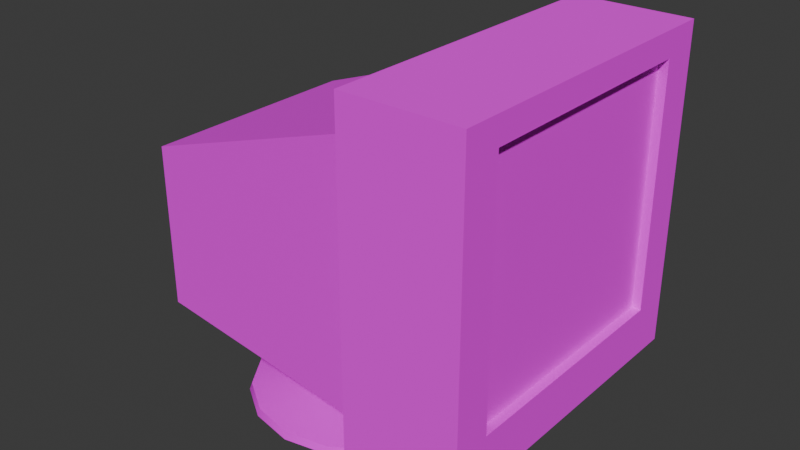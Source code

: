# Source: monitor.blend  (saved by Blender 4.3.34; exported with 4.5.12 LTS)
import bpy
from mathutils import Matrix  # noqa: F401  (used for matrix-valued properties, if any)

bpy.ops.wm.read_factory_settings(use_empty=True)
scene = bpy.context.scene
scene.name = 'Scene'

# ---- collections
col_collection = bpy.data.collections.new('Collection'); scene.collection.children.link(col_collection)

# ---- images (referenced by path relative to the original .blend; pixels are not part of the script)
import os
ASSET_DIR = os.environ.get("B2B_ASSET_DIR", "")  # directory of the original .blend (textures are referenced by path, not embedded)
HERE = os.path.dirname(os.path.abspath(__file__))  # packed textures are extracted next to this script under _unpacked/

def load_image(name, relpath, width, height, colorspace="sRGB"):
    """Load a texture the original file referenced (path relative to the .blend, or extracted next to this script)."""
    p = next((c for c in (os.path.join(HERE, relpath), os.path.join(ASSET_DIR, relpath)) if relpath and os.path.exists(c)), "")
    if p:
        img = bpy.data.images.load(p, check_existing=True)
        img.name = name
    else:  # same state as the original file: an image datablock whose file is absent (Cycles renders it pink)
        img = bpy.data.images.new(name, width, height)
        img.source = "FILE"
        img.filepath = "//" + (relpath or name)
    img.colorspace_settings.name = colorspace
    return img
img_imphenziapalette01_png_001 = load_image('ImphenziaPalette01.png.001', 'ImphenziaPalette01.png', 1024, 1024, 'sRGB')

# ---- materials (node trees are filled in below, after node groups)
mat_material = bpy.data.materials.new('Material')
mat_material.alpha_threshold = 0.0
mat_material.roughness = 0.5
mat_material.line_color = (0.0, 0.0, 0.0, 1.0)

# ---- material node trees
mat_material.use_nodes = True; mat_material.node_tree.nodes.clear()
_N = mat_material.node_tree.nodes; _L = mat_material.node_tree.links
n0 = _N.new('ShaderNodeOutputMaterial'); n0.name = 'Material Output'; n0.location = (300, 300)
n1 = _N.new('ShaderNodeBsdfPrincipled'); n1.name = 'Principled BSDF'; n1.location = (10, 300)
n1.inputs[2].default_value = 1.0
n1.inputs[3].default_value = 1.45
n2 = _N.new('ShaderNodeTexImage'); n2.name = 'Image Texture'; n2.location = (-359, 257)
n2.image = img_imphenziapalette01_png_001
n2.interpolation = 'Closest'
_L.new(n1.outputs[0], n0.inputs[0])
_L.new(n2.outputs[0], n1.inputs[0])
n0.is_active_output = True

# ---- world
world_world = bpy.data.worlds.new('World'); scene.world = world_world
world_world.use_nodes = True; world_world.node_tree.nodes.clear()
_N = world_world.node_tree.nodes; _L = world_world.node_tree.links
n0 = _N.new('ShaderNodeOutputWorld'); n0.name = 'World Output'; n0.location = (300, 300)
n1 = _N.new('ShaderNodeBackground'); n1.name = 'Background'; n1.location = (10, 300)
n1.inputs[0].default_value = (0.05088, 0.05088, 0.05088, 1.0)
_L.new(n1.outputs[0], n0.inputs[0])
n0.is_active_output = True
world_world.color = (0.05088, 0.05088, 0.05088)
world_world.sun_shadow_jitter_overblur = 0.0

# ---- meshes
me_cylinder = bpy.data.meshes.new('Cylinder')
me_cylinder.from_pydata([(0.0, 0.7206, -0.3836), (2.577, 1.361, 3.464), (2.577, 1.361, 0.7422), (0.2758, 0.6657, -0.3836), (2.577, -1.361, 3.464), (2.577, -1.361, 0.7422), (1.275, 1.501, 3.293), (0.5095, 0.5095, -0.3836), (1.275, 1.501, 0.2904), (1.275, -1.501, 3.293), (0.6657, 0.2758, -0.3836), (1.275, -1.501, 0.2904), (1.275, 1.783, 0.1835), (0.7206, 0.0, -0.3836), (1.275, -1.783, 0.1835), (1.275, -1.783, 3.749), (0.6657, -0.2758, -0.3836), (1.275, 1.783, 3.749), (0.5095, -0.5095, -0.3836), (-1.644, 1.288, 0.4442), (-1.644, -1.288, 0.4442), (0.2758, -0.6657, -0.3836), (-1.644, -1.288, 2.3), (-1.644, 1.288, 2.3), (2.577, 1.783, 3.749), (0.0, -0.7206, -0.3836), (2.577, 1.783, 0.1835), (2.577, -1.783, 3.749), (-0.2758, -0.6657, -0.3836), (2.577, -1.783, 0.1835), (2.474, 1.361, 3.464), (-0.5095, -0.5095, -0.3836), (2.474, 1.361, 0.7422), (-0.5095, -0.5095, 0.3836), (-0.6657, -0.2758, -0.3836), (2.474, -1.361, 3.464), (-0.6657, -0.2758, 0.3836), (2.474, -1.361, 0.7422), (-0.7206, 0.0, -0.3836), (-0.7206, 0.0, 0.3836), (-0.6657, 0.2758, -0.3836), (-0.6657, 0.2758, 0.3836), (-0.5095, 0.5095, -0.3836), (-0.5095, 0.5095, 0.3836), (-0.2758, 0.6657, -0.3836), (1.573e-08, 1.314, -0.5101), (0.5029, 1.214, -0.5101), (0.9292, 0.9292, -0.5101), (1.214, 0.5029, -0.5101), (1.314, 0.0, -0.5101), (1.214, -0.5029, -0.5101), (0.9292, -0.9292, -0.5101), (0.5029, -1.214, -0.5101), (1.573e-08, -1.314, -0.5101), (-0.5029, -1.214, -0.5101), (-0.9292, -0.9292, -0.5101), (-1.214, -0.5029, -0.5101), (-1.314, 0.0, -0.5101), (-1.214, 0.5029, -0.5101), (-0.9292, 0.9292, -0.5101), (-0.5029, 1.214, -0.5101), (1.57e-08, 1.343, -0.5905), (0.5141, 1.241, -0.5905), (0.9499, 0.9499, -0.5905), (1.241, 0.5141, -0.5905), (1.343, -6.06e-10, -0.5905), (1.241, -0.5141, -0.5905), (0.9499, -0.9499, -0.5905), (0.5141, -1.241, -0.5905), (1.57e-08, -1.343, -0.5905), (-0.5141, -1.241, -0.5905), (-0.9499, -0.9499, -0.5905), (-1.241, -0.5141, -0.5905), (-1.343, -6.06e-10, -0.5905), (-1.241, 0.5141, -0.5905), (-0.9499, 0.9499, -0.5905), (-0.5141, 1.241, -0.5905), (0.0, 0.7206, 0.3576), (0.2758, 0.6657, 0.343), (0.5095, 0.5095, 0.3307), (0.6657, 0.2758, 0.3225), (0.7206, 0.0, 0.3196), (0.6657, -0.2758, 0.3225), (0.5095, -0.5095, 0.3307), (0.2758, -0.6657, 0.343), (0.0, -0.7206, 0.3576), (-0.2758, -0.6657, 0.3721), (-0.4946, -0.5195, 0.3836), (-0.4946, 0.5195, 0.3836), (-0.2758, 0.6657, 0.3721)], [], [(3, 0, 77, 78), (7, 3, 78, 79), (80, 10, 7, 79), (81, 13, 10, 80), (82, 16, 13, 81), (83, 18, 16, 82), (84, 21, 18, 83), (85, 25, 21, 84), (86, 28, 25, 85), (33, 31, 28, 86, 87), (31, 33, 36, 34), (34, 36, 39, 38), (38, 39, 41, 40), (40, 41, 43, 42), (43, 41, 39, 36, 33, 87, 88), (44, 42, 43, 88, 89), (0, 44, 89, 77), (3, 7, 47, 46), (59, 60, 76, 75), (18, 21, 52, 51), (34, 38, 57, 56), (13, 16, 50, 49), (28, 31, 55, 54), (42, 44, 60, 59), (7, 10, 48, 47), (21, 25, 53, 52), (0, 3, 46, 45), (38, 40, 58, 57), (16, 18, 51, 50), (31, 34, 56, 55), (44, 0, 45, 60), (10, 13, 49, 48), (25, 28, 54, 53), (40, 42, 59, 58), (76, 61, 62, 63, 64, 65, 66, 67, 68, 69, 70, 71, 72, 73, 74, 75), (52, 53, 69, 68), (45, 46, 62, 61), (60, 45, 61, 76), (53, 54, 70, 69), (46, 47, 63, 62), (54, 55, 71, 70), (47, 48, 64, 63), (55, 56, 72, 71), (48, 49, 65, 64), (56, 57, 73, 72), (49, 50, 66, 65), (57, 58, 74, 73), (50, 51, 67, 66), (58, 59, 75, 74), (51, 52, 68, 67), (24, 17, 15, 27), (29, 27, 15, 14), (9, 6, 23, 22), (12, 26, 29, 14), (4, 5, 37, 35), (12, 17, 24, 26), (11, 8, 12, 14), (9, 11, 14, 15), (8, 6, 17, 12), (6, 9, 15, 17), (20, 22, 23, 19), (11, 9, 22, 20), (6, 8, 19, 23), (79, 8, 11, 83, 82, 81, 80), (11, 20, 19, 8, 79, 78, 77, 89, 88, 87, 86, 85, 84, 83), (1, 2, 26, 24), (5, 4, 27, 29), (4, 1, 24, 27), (2, 5, 29, 26), (32, 30, 35, 37), (1, 4, 35, 30), (2, 1, 30, 32), (5, 2, 32, 37)])
me_cylinder.polygons.foreach_set('use_smooth', [True] * 73)
_k = set([(0, 3), (0, 44), (1, 2), (1, 4), (1, 24), (1, 30), (2, 5), (2, 26), (2, 32), (3, 7), (4, 5), (4, 27), (4, 35), (5, 29), (5, 37), (6, 8), (6, 9), (6, 17), (6, 23), (7, 10), (8, 11), (8, 12), (8, 19), (8, 79), (9, 11), (9, 15), (9, 22), (10, 13), (11, 14), (11, 20), (11, 83), (12, 14), (12, 17), (12, 26), (13, 16), (14, 15), (14, 29), (15, 17), (15, 27), (16, 18), (17, 24), (18, 21), (19, 20), (19, 23), (20, 22), (21, 25), (22, 23), (24, 26), (24, 27), (25, 28), (26, 29), (27, 29), (28, 31), (30, 32), (30, 35), (31, 34), (32, 37), (33, 36), (33, 87), (34, 38), (35, 37), (36, 39), (38, 40), (39, 41), (40, 42), (41, 43), (42, 44), (43, 88), (45, 46), (45, 60), (46, 47), (47, 48), (48, 49), (49, 50), (50, 51), (51, 52), (52, 53), (53, 54), (54, 55), (55, 56), (56, 57), (57, 58), (58, 59), (59, 60), (61, 62), (61, 76), (62, 63), (63, 64), (64, 65), (65, 66), (66, 67), (67, 68), (68, 69), (69, 70), (70, 71), (71, 72), (72, 73), (73, 74), (74, 75), (75, 76), (77, 78), (77, 89), (78, 79), (79, 80), (80, 81), (81, 82), (82, 83), (83, 84), (84, 85), (85, 86), (86, 87), (87, 88), (88, 89)])
me_cylinder.attributes.new('sharp_edge', 'BOOLEAN', 'EDGE').data.foreach_set('value', [ (min(e.vertices), max(e.vertices)) in _k for e in me_cylinder.edges])
_uv = me_cylinder.uv_layers.new(name='UVMap')
_uv.uv.foreach_set('vector', [0.4188, 0.9209, 0.4188, 0.9209, 0.4188, 0.9209, 0.4188, 0.9209, 0.4188, 0.9209, 0.4188, 0.9209, 0.4188, 0.9209, 0.4188, 0.9209, 0.4188, 0.9209, 0.4188, 0.9209, 0.4188, 0.9209, 0.4188, 0.9209, 0.4188, 0.9209, 0.4188, 0.9209, 0.4188, 0.9209, 0.4188, 0.9209, 0.4188, 0.9209, 0.4188, 0.9209, 0.4188, 0.9209, 0.4188, 0.9209, 0.4188, 0.9209, 0.4188, 0.9209, 0.4188, 0.9209, 0.4188, 0.9209, 0.4188, 0.9209, 0.4188, 0.9209, 0.4188, 0.9209, 0.4188, 0.9209, 0.4188, 0.9209, 0.4188, 0.9209, 0.4188, 0.9209, 0.4188, 0.9209, 0.4188, 0.9209, 0.4188, 0.9209, 0.4188, 0.9209, 0.4188, 0.9209, 0.4188, 0.9209, 0.4188, 0.9209, 0.4188, 0.9209, 0.4188, 0.9209, 0.4188, 0.9209, 0.4188, 0.9209, 0.4188, 0.9209, 0.4188, 0.9209, 0.4188, 0.9209, 0.4188, 0.9209, 0.4188, 0.9209, 0.4188, 0.9209, 0.4188, 0.9209, 0.4188, 0.9209, 0.4188, 0.9209, 0.4188, 0.9209, 0.4188, 0.9209, 0.4188, 0.9209, 0.4188, 0.9209, 0.4188, 0.9209, 0.4188, 0.9209, 0.4188, 0.9209, 0.4188, 0.9209, 0.4188, 0.9209, 0.4188, 0.9209, 0.4188, 0.9209, 0.4188, 0.9209, 0.4188, 0.9209, 0.4188, 0.9209, 0.4188, 0.9209, 0.4188, 0.9209, 0.4188, 0.9209, 0.4188, 0.9209, 0.4188, 0.9209, 0.4188, 0.9209, 0.4188, 0.9209, 0.4188, 0.9209, 0.4188, 0.9209, 0.4188, 0.9209, 0.4188, 0.9209, 0.4188, 0.9209, 0.4188, 0.9209, 0.4188, 0.9209, 0.4188, 0.9209, 0.4188, 0.9209, 0.4188, 0.9209, 0.4188, 0.9209, 0.4188, 0.9209, 0.4188, 0.9209, 0.4188, 0.9209, 0.4188, 0.9209, 0.4188, 0.9209, 0.4188, 0.9209, 0.4188, 0.9209, 0.4188, 0.9209, 0.4188, 0.9209, 0.4188, 0.9209, 0.4188, 0.9209, 0.4188, 0.9209, 0.4188, 0.9209, 0.4188, 0.9209, 0.4188, 0.9209, 0.4188, 0.9209, 0.4188, 0.9209, 0.4188, 0.9209, 0.4188, 0.9209, 0.4188, 0.9209, 0.4188, 0.9209, 0.4188, 0.9209, 0.4188, 0.9209, 0.4188, 0.9209, 0.4188, 0.9209, 0.4188, 0.9209, 0.4188, 0.9209, 0.4188, 0.9209, 0.4188, 0.9209, 0.4188, 0.9209, 0.4188, 0.9209, 0.4188, 0.9209, 0.4188, 0.9209, 0.4188, 0.9209, 0.4188, 0.9209, 0.4188, 0.9209, 0.4188, 0.9209, 0.4188, 0.9209, 0.4188, 0.9209, 0.4188, 0.9209, 0.4188, 0.9209, 0.4188, 0.9209, 0.4188, 0.9209, 0.4188, 0.9209, 0.4188, 0.9209, 0.4188, 0.9209, 0.4188, 0.9209, 0.4188, 0.9209, 0.4188, 0.9209, 0.4188, 0.9209, 0.4188, 0.9209, 0.4188, 0.9209, 0.4188, 0.9209, 0.4188, 0.9209, 0.4188, 0.9209, 0.4188, 0.9209, 0.4188, 0.9209, 0.4188, 0.9209, 0.4188, 0.9209, 0.4188, 0.9209, 0.4188, 0.9209, 0.4188, 0.9209, 0.4188, 0.9209, 0.4188, 0.9209, 0.4188, 0.9209, 0.4188, 0.9209, 0.4188, 0.9209, 0.4188, 0.9209, 0.4188, 0.9209, 0.4188, 0.9209, 0.4188, 0.9209, 0.4188, 0.9209, 0.4188, 0.9209, 0.4188, 0.9209, 0.4188, 0.9209, 0.4188, 0.9209, 0.4188, 0.9209, 0.4188, 0.9209, 0.4188, 0.9209, 0.4188, 0.9209, 0.4188, 0.9209, 0.4188, 0.9209, 0.4188, 0.9209, 0.4188, 0.9209, 0.4188, 0.9209, 0.4188, 0.9209, 0.4188, 0.9209, 0.4188, 0.9209, 0.4188, 0.9209, 0.4188, 0.9209, 0.4188, 0.9209, 0.4188, 0.9209, 0.4188, 0.9209, 0.4188, 0.9209, 0.4188, 0.9209, 0.4188, 0.9209, 0.4188, 0.9209, 0.4188, 0.9209, 0.4188, 0.9209, 0.4188, 0.9209, 0.4188, 0.9209, 0.4188, 0.9209, 0.4188, 0.9209, 0.4188, 0.9209, 0.4188, 0.9209, 0.4188, 0.9209, 0.4188, 0.9209, 0.4188, 0.9209, 0.4188, 0.9209, 0.4188, 0.9209, 0.4188, 0.9209, 0.4188, 0.9209, 0.4188, 0.9209, 0.4188, 0.9209, 0.4188, 0.9209, 0.4188, 0.9209, 0.4188, 0.9209, 0.4188, 0.9209, 0.4188, 0.9209, 0.4188, 0.9209, 0.4188, 0.9209, 0.4188, 0.9209, 0.4188, 0.9209, 0.4188, 0.9209, 0.4188, 0.9209, 0.4188, 0.9209, 0.4188, 0.9209, 0.4188, 0.9209, 0.4188, 0.9209, 0.4188, 0.9209, 0.4188, 0.9209, 0.4188, 0.9209, 0.4188, 0.9209, 0.4188, 0.9209, 0.4188, 0.9209, 0.4188, 0.9209, 0.4188, 0.9209, 0.4188, 0.9209, 0.4188, 0.9209, 0.4188, 0.9209, 0.4188, 0.9209, 0.4188, 0.9209, 0.4188, 0.9209, 0.4188, 0.9209, 0.4188, 0.9209, 0.4188, 0.9209, 0.4188, 0.9209, 0.4188, 0.9209, 0.4188, 0.9209, 0.4188, 0.9209, 0.4188, 0.9209, 0.4188, 0.9209, 0.4188, 0.9209, 0.4188, 0.9209, 0.4188, 0.9209, 0.4188, 0.9209, 0.4188, 0.9209, 0.4188, 0.9209, 0.4188, 0.9209, 0.4188, 0.9209, 0.4188, 0.9209, 0.4188, 0.9209, 0.4188, 0.9209, 0.4188, 0.9209, 0.4188, 0.9209, 0.4188, 0.9209, 0.4188, 0.9209, 0.4188, 0.9209, 0.4188, 0.9209, 0.4188, 0.9209, 0.4188, 0.9209, 0.4188, 0.9209, 0.4188, 0.9209, 0.4188, 0.9209, 0.4188, 0.9209, 0.4188, 0.9209, 0.4188, 0.9209, 0.4188, 0.9209, 0.4188, 0.9209, 0.4188, 0.9209, 0.4188, 0.9209, 0.4188, 0.9209, 0.4188, 0.9209, 0.4188, 0.9209, 0.4188, 0.9209, 0.4188, 0.9209, 0.4188, 0.9209, 0.4188, 0.9209, 0.4188, 0.9209, 0.4188, 0.9209, 0.4188, 0.9209, 0.4188, 0.9209, 0.4188, 0.9209, 0.4188, 0.9209, 0.4188, 0.9209, 0.4188, 0.9209, 0.4188, 0.9209, 0.4188, 0.9209, 0.4188, 0.9209, 0.4188, 0.9209, 0.4188, 0.9209, 0.4188, 0.9209, 0.4188, 0.9209, 0.4188, 0.9209, 0.4188, 0.9209, 0.4188, 0.9209, 0.4188, 0.9209, 0.4188, 0.9209, 0.4188, 0.9209, 0.4188, 0.9209, 0.4188, 0.9209, 0.4188, 0.9209, 0.4188, 0.9209, 0.4188, 0.9209, 0.4188, 0.9209, 0.4188, 0.9209, 0.4188, 0.9209, 0.4188, 0.9209, 0.4188, 0.9209, 0.4188, 0.9209, 0.4188, 0.9209, 0.4188, 0.9209, 0.4188, 0.9209, 0.4385, 0.04729, 0.4385, 0.04729, 0.4385, 0.04729, 0.4385, 0.04729, 0.4188, 0.9209, 0.4188, 0.9209, 0.4188, 0.9209, 0.4188, 0.9209, 0.4188, 0.9209, 0.4188, 0.9209, 0.4188, 0.9209, 0.4188, 0.9209, 0.4188, 0.9209, 0.4188, 0.9209, 0.4188, 0.9209, 0.4188, 0.9209])
me_cylinder.materials.append(mat_material)
me_cylinder.update()

# ---- objects
ob_cylinder = bpy.data.objects.new('Cylinder', me_cylinder)

# ---- transforms, parenting, visibility, modifiers, constraints
ob_cylinder.location = (-0.2839, -2.984, -0.1029)

# ---- collection membership
col_collection.objects.link(ob_cylinder)

# ---- scene / render settings (as saved in the file)
scene.frame_start = 1; scene.frame_end = 250; scene.frame_set(1)
scene.render.engine = 'BLENDER_EEVEE_NEXT'
bpy.context.view_layer.update()

# ---- added for rendering (the .blend has no active camera and no usable light): camera, sun
cam_auto = bpy.data.cameras.new('AutoCamera')
cam_auto.lens = 50.0
cam_auto.sensor_width = 36.0
cam_auto.clip_end = 1000.0
ob_auto_camera = bpy.data.objects.new('AutoCamera', cam_auto)
scene.collection.objects.link(ob_auto_camera)
ob_auto_camera.location = (6.6833, -10.7844, 6.67692)
ob_auto_camera.rotation_euler = (1.09748, -7.21219e-08, 0.694738)
scene.camera = ob_auto_camera
light_auto_sun = bpy.data.lights.new('AutoSun', 'SUN')
light_auto_sun.energy = 3.0
light_auto_sun.angle = 0.0523599
ob_auto_sun = bpy.data.objects.new('AutoSun', light_auto_sun)
scene.collection.objects.link(ob_auto_sun)
ob_auto_sun.rotation_euler = (0.872665, 0.174533, 0.523599)
bpy.context.view_layer.update()
